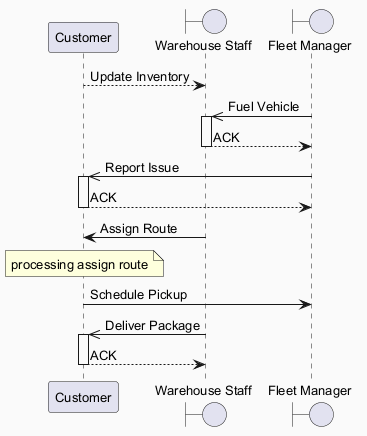

The diagram above was rendered by PlantUML. Its source (embedded in the PNG):
@startuml
skinparam backgroundColor #FAFAFA
skinparam classBackgroundColor #FFF3E0
skinparam classBorderColor #E65100
skinparam defaultFontSize 13
participant "Customer" as C
boundary "Warehouse Staff" as WS
boundary "Fleet Manager" as FM
C --> WS : Update Inventory
FM ->> WS : Fuel Vehicle
activate WS
WS --> FM : ACK
deactivate WS
FM ->> C : Report Issue
activate C
C --> FM : ACK
deactivate C
WS -> C : Assign Route
note over C : processing assign route
C -> FM : Schedule Pickup
WS ->> C : Deliver Package
activate C
C --> WS : ACK
deactivate C
@enduml